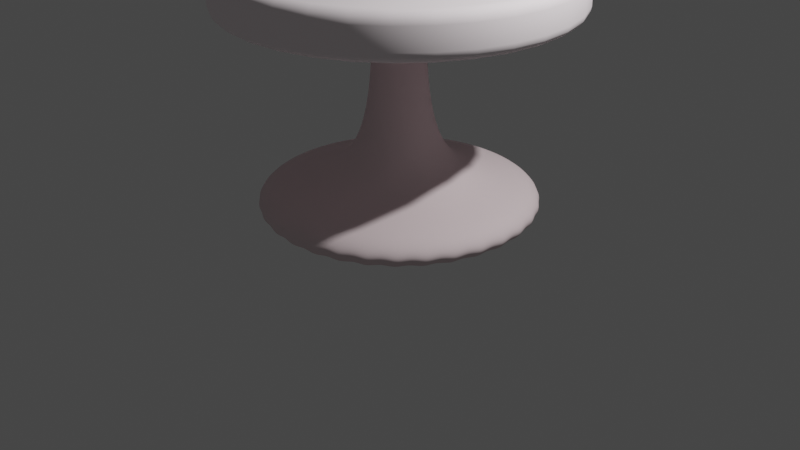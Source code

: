 # Source: table.blend  (saved by Blender 3.6.13; exported with 4.5.12 LTS)
import bpy
from mathutils import Matrix  # noqa: F401  (used for matrix-valued properties, if any)

bpy.ops.wm.read_factory_settings(use_empty=True)
scene = bpy.context.scene
scene.name = 'Scene'

# ---- collections
col_collection = bpy.data.collections.new('Collection'); scene.collection.children.link(col_collection)

# ---- materials (node trees are filled in below, after node groups)
mat_x = bpy.data.materials.new('매테리얼')
mat_x.use_transparent_shadow = False
mat_x.diffuse_color = (0.8, 0.661, 0.6819, 1.0)
mat_001 = bpy.data.materials.new('매테리얼.001')
mat_001.use_transparent_shadow = False
mat_001.diffuse_color = (1.0, 0.9068, 0.9348, 1.0)
mat_001.roughness = 0.3113
mat_001.metallic = 0.2661

# ---- material node trees

# ---- world
world_world = bpy.data.worlds.new('World'); scene.world = world_world
world_world.use_nodes = True; world_world.node_tree.nodes.clear()
_N = world_world.node_tree.nodes; _L = world_world.node_tree.links
n0 = _N.new('ShaderNodeOutputWorld'); n0.name = 'World Output'; n0.location = (300, 300)
n1 = _N.new('ShaderNodeBackground'); n1.name = 'Background'; n1.location = (10, 300)
n1.inputs[0].default_value = (0.05088, 0.05088, 0.05088, 1.0)
_L.new(n1.outputs[0], n0.inputs[0])
n0.is_active_output = True
world_world.color = (0.05088, 0.05088, 0.05088)
world_world.use_sun_shadow = False
world_world.sun_shadow_jitter_overblur = 0.0

# ---- cameras
cam_camera = bpy.data.cameras.new('Camera')
cam_camera.clip_end = 100.0
cam_camera.ortho_scale = 7.314

# ---- lights
light_light = bpy.data.lights.new('Light', 'POINT')
light_light.transmission_factor = 0.0
light_light.energy = 1000.0
light_light.shadow_soft_size = 0.1
light_light.shadow_maximum_resolution = 0.006
light_light.use_absolute_resolution = True

# ---- meshes
me_x = bpy.data.meshes.new('원형')
me_x.from_pydata([(0.0, 1.0, 0.0), (-0.1951, 0.9808, 0.0), (-0.3827, 0.9239, 0.0), (-0.5556, 0.8315, 0.0), (-0.7071, 0.7071, 0.0), (-0.8315, 0.5556, 0.0), (-0.9239, 0.3827, 0.0), (-0.9808, 0.1951, 0.0), (-1.0, 0.0, 0.0), (-0.9808, -0.1951, 0.0), (-0.9239, -0.3827, 0.0), (-0.8315, -0.5556, 0.0), (-0.7071, -0.7071, 0.0), (-0.5556, -0.8315, 0.0), (-0.3827, -0.9239, 0.0), (-0.1951, -0.9808, 0.0), (0.0, -1.0, 0.0), (0.1951, -0.9808, 0.0), (0.3827, -0.9239, 0.0), (0.5556, -0.8315, 0.0), (0.7071, -0.7071, 0.0), (0.8315, -0.5556, 0.0), (0.9239, -0.3827, 0.0), (0.9808, -0.1951, 0.0), (1.0, 0.0, 0.0), (0.9808, 0.1951, 0.0), (0.9239, 0.3827, 0.0), (0.8315, 0.5556, 0.0), (0.7071, 0.7071, 0.0), (0.5556, 0.8315, 0.0), (0.3827, 0.9239, 0.0), (0.1951, 0.9808, 0.0), (0.0, 0.1774, 0.3272), (-0.03462, 0.174, 0.3272), (-0.0679, 0.1639, 0.3272), (-0.09858, 0.1475, 0.3272), (-0.1255, 0.1255, 0.3272), (-0.1475, 0.09858, 0.3272), (-0.1639, 0.0679, 0.3272), (-0.174, 0.03462, 0.3272), (-0.1774, 0.0, 0.3272), (-0.174, -0.03462, 0.3272), (-0.1639, -0.0679, 0.3272), (-0.1475, -0.09858, 0.3272), (-0.1255, -0.1255, 0.3272), (-0.09858, -0.1475, 0.3272), (-0.0679, -0.1639, 0.3272), (-0.03462, -0.174, 0.3272), (0.0, -0.1774, 0.3272), (0.03462, -0.174, 0.3272), (0.0679, -0.1639, 0.3272), (0.09858, -0.1475, 0.3272), (0.1255, -0.1255, 0.3272), (0.1475, -0.09858, 0.3272), (0.1639, -0.0679, 0.3272), (0.174, -0.03462, 0.3272), (0.1774, 0.0, 0.3272), (0.174, 0.03462, 0.3272), (0.1639, 0.0679, 0.3272), (0.1475, 0.09858, 0.3272), (0.1255, 0.1255, 0.3272), (0.09858, 0.1475, 0.3272), (0.0679, 0.1639, 0.3272), (0.03462, 0.174, 0.3272), (-0.1951, 0.9808, 0.3272), (0.0, 1.0, 0.3272), (-0.3827, 0.9239, 0.3272), (-0.5556, 0.8315, 0.3272), (-0.7071, 0.7071, 0.3272), (-0.8315, 0.5556, 0.3272), (-0.9239, 0.3827, 0.3272), (-0.9808, 0.1951, 0.3272), (-1.0, 0.0, 0.3272), (-0.9808, -0.1951, 0.3272), (-0.9239, -0.3827, 0.3272), (-0.8315, -0.5556, 0.3272), (-0.7071, -0.7071, 0.3272), (-0.5556, -0.8315, 0.3272), (-0.3827, -0.9239, 0.3272), (-0.1951, -0.9808, 0.3272), (0.0, -1.0, 0.3272), (0.1951, -0.9808, 0.3272), (0.3827, -0.9239, 0.3272), (0.5556, -0.8315, 0.3272), (0.7071, -0.7071, 0.3272), (0.8315, -0.5556, 0.3272), (0.9239, -0.3827, 0.3272), (0.9808, -0.1951, 0.3272), (1.0, 0.0, 0.3272), (0.9808, 0.1951, 0.3272), (0.9239, 0.3827, 0.3272), (0.8315, 0.5556, 0.3272), (0.7071, 0.7071, 0.3272), (0.5556, 0.8315, 0.3272), (0.3827, 0.9239, 0.3272), (0.1951, 0.9808, 0.3272), (3.313e-08, 0.1774, 1.659), (-0.03462, 0.174, 1.659), (-0.0679, 0.1639, 1.659), (-0.09858, 0.1475, 1.659), (-0.1255, 0.1255, 1.659), (-0.1475, 0.09858, 1.659), (-0.1639, 0.0679, 1.659), (-0.174, 0.03462, 1.659), (-0.1774, 0.0, 1.659), (-0.174, -0.03462, 1.659), (-0.1639, -0.0679, 1.659), (-0.1475, -0.09858, 1.659), (-0.1255, -0.1255, 1.659), (-0.09858, -0.1475, 1.659), (-0.0679, -0.1639, 1.659), (-0.03462, -0.174, 1.659), (3.313e-08, -0.1774, 1.659), (0.03462, -0.174, 1.659), (0.0679, -0.1639, 1.659), (0.09858, -0.1475, 1.659), (0.1255, -0.1255, 1.659), (0.1475, -0.09858, 1.659), (0.1639, -0.0679, 1.659), (0.174, -0.03462, 1.659), (0.1774, 0.0, 1.659), (0.174, 0.03462, 1.659), (0.1639, 0.0679, 1.659), (0.1475, 0.09858, 1.659), (0.1255, 0.1255, 1.659), (0.09858, 0.1475, 1.659), (0.0679, 0.1639, 1.659), (0.03462, 0.174, 1.659), (0.1639, 0.0679, 1.659), (0.174, 0.03462, 1.659), (-0.09858, -0.1475, 1.659), (-0.1255, -0.1255, 1.659), (0.1475, 0.09858, 1.659), (-0.0679, -0.1639, 1.659), (-0.03462, 0.174, 1.659), (3.313e-08, 0.1774, 1.659), (0.1255, 0.1255, 1.659), (-0.03462, -0.174, 1.659), (-0.0679, 0.1639, 1.659), (0.09858, 0.1475, 1.659), (3.313e-08, -0.1774, 1.659), (-0.09858, 0.1475, 1.659), (0.0679, 0.1639, 1.659), (0.03462, -0.174, 1.659), (-0.1255, 0.1255, 1.659), (0.03462, 0.174, 1.659), (0.0679, -0.1639, 1.659), (-0.1475, 0.09858, 1.659), (0.09858, -0.1475, 1.659), (-0.1639, 0.0679, 1.659), (0.1255, -0.1255, 1.659), (-0.174, 0.03462, 1.659), (0.1475, -0.09858, 1.659), (-0.1774, 0.0, 1.659), (0.1639, -0.0679, 1.659), (-0.174, -0.03462, 1.659), (0.174, -0.03462, 1.659), (-0.1639, -0.0679, 1.659), (0.1774, 0.0, 1.659), (-0.1475, -0.09858, 1.659)], [], [(1, 0, 31, 30, 29, 28, 27, 26, 25, 24, 23, 22, 21, 20, 19, 18, 17, 16, 15, 14, 13, 12, 11, 10, 9, 8, 7, 6, 5, 4, 3, 2), (129, 128, 122, 121), (24, 25, 89, 88), (11, 12, 76, 75), (25, 26, 90, 89), (12, 13, 77, 76), (26, 27, 91, 90), (13, 14, 78, 77), (0, 1, 64, 65), (27, 28, 92, 91), (14, 15, 79, 78), (1, 2, 66, 64), (28, 29, 93, 92), (15, 16, 80, 79), (2, 3, 67, 66), (29, 30, 94, 93), (16, 17, 81, 80), (3, 4, 68, 67), (30, 31, 95, 94), (17, 18, 82, 81), (4, 5, 69, 68), (31, 0, 65, 95), (18, 19, 83, 82), (5, 6, 70, 69), (19, 20, 84, 83), (6, 7, 71, 70), (20, 21, 85, 84), (7, 8, 72, 71), (21, 22, 86, 85), (8, 9, 73, 72), (22, 23, 87, 86), (9, 10, 74, 73), (23, 24, 88, 87), (10, 11, 75, 74), (33, 32, 65, 64), (34, 33, 64, 66), (35, 34, 66, 67), (36, 35, 67, 68), (37, 36, 68, 69), (38, 37, 69, 70), (39, 38, 70, 71), (40, 39, 71, 72), (41, 40, 72, 73), (42, 41, 73, 74), (43, 42, 74, 75), (44, 43, 75, 76), (45, 44, 76, 77), (46, 45, 77, 78), (47, 46, 78, 79), (48, 47, 79, 80), (49, 48, 80, 81), (50, 49, 81, 82), (51, 50, 82, 83), (52, 51, 83, 84), (53, 52, 84, 85), (54, 53, 85, 86), (55, 54, 86, 87), (56, 55, 87, 88), (57, 56, 88, 89), (58, 57, 89, 90), (59, 58, 90, 91), (60, 59, 91, 92), (61, 60, 92, 93), (62, 61, 93, 94), (63, 62, 94, 95), (32, 63, 95, 65), (97, 98, 99, 100, 101, 102, 103, 104, 105, 106, 107, 108, 109, 110, 111, 112, 113, 114, 115, 116, 117, 118, 119, 120, 121, 122, 123, 124, 125, 126, 127, 96), (131, 130, 109, 108), (128, 132, 123, 122), (130, 133, 110, 109), (135, 134, 97, 96), (132, 136, 124, 123), (133, 137, 111, 110), (134, 138, 98, 97), (136, 139, 125, 124), (137, 140, 112, 111), (138, 141, 99, 98), (139, 142, 126, 125), (140, 143, 113, 112), (141, 144, 100, 99), (142, 145, 127, 126), (143, 146, 114, 113), (144, 147, 101, 100), (145, 135, 96, 127), (146, 148, 115, 114), (147, 149, 102, 101), (148, 150, 116, 115), (149, 151, 103, 102), (150, 152, 117, 116), (151, 153, 104, 103), (152, 154, 118, 117), (153, 155, 105, 104), (154, 156, 119, 118), (155, 157, 106, 105), (156, 158, 120, 119), (157, 159, 107, 106), (158, 129, 121, 120), (159, 131, 108, 107), (43, 44, 131, 159), (56, 57, 129, 158), (42, 43, 159, 157), (55, 56, 158, 156), (41, 42, 157, 155), (54, 55, 156, 154), (40, 41, 155, 153), (53, 54, 154, 152), (39, 40, 153, 151), (52, 53, 152, 150), (38, 39, 151, 149), (51, 52, 150, 148), (37, 38, 149, 147), (50, 51, 148, 146), (63, 32, 135, 145), (36, 37, 147, 144), (49, 50, 146, 143), (62, 63, 145, 142), (35, 36, 144, 141), (48, 49, 143, 140), (61, 62, 142, 139), (34, 35, 141, 138), (47, 48, 140, 137), (60, 61, 139, 136), (33, 34, 138, 134), (46, 47, 137, 133), (59, 60, 136, 132), (32, 33, 134, 135), (45, 46, 133, 130), (58, 59, 132, 128), (44, 45, 130, 131), (57, 58, 128, 129)])
me_x.polygons.foreach_set('use_smooth', [True] * 130)
_uv = me_x.uv_layers.new(name='UV 맵')
_uv.uv.foreach_set('vector', [0.0, 0.0, 0.0, 0.0, 0.0, 0.0, 0.0, 0.0, 0.0, 0.0, 0.0, 0.0, 0.0, 0.0, 0.0, 0.0, 0.0, 0.0, 0.0, 0.0, 0.0, 0.0, 0.0, 0.0, 0.0, 0.0, 0.0, 0.0, 0.0, 0.0, 0.0, 0.0, 0.0, 0.0, 0.0, 0.0, 0.0, 0.0, 0.0, 0.0, 0.0, 0.0, 0.0, 0.0, 0.0, 0.0, 0.0, 0.0, 0.0, 0.0, 0.0, 0.0, 0.0, 0.0, 0.0, 0.0, 0.0, 0.0, 0.0, 0.0, 0.0, 0.0, 0.0, 0.0, 0.0, 0.0, 0.0, 0.0, 0.0, 0.0, 0.0, 0.0, 0.0, 0.0, 0.0, 0.0, 0.0, 0.0, 0.0, 0.0, 0.0, 0.0, 0.0, 0.0, 0.0, 0.0, 0.0, 0.0, 0.0, 0.0, 0.0, 0.0, 0.0, 0.0, 0.0, 0.0, 0.0, 0.0, 0.0, 0.0, 0.0, 0.0, 0.0, 0.0, 0.0, 0.0, 0.0, 0.0, 0.0, 0.0, 0.0, 0.0, 0.0, 0.0, 0.0, 0.0, 0.0, 0.0, 0.0, 0.0, 0.0, 0.0, 0.0, 0.0, 0.0, 0.0, 0.0, 0.0, 0.0, 0.0, 0.0, 0.0, 0.0, 0.0, 0.0, 0.0, 0.0, 0.0, 0.0, 0.0, 0.0, 0.0, 0.0, 0.0, 0.0, 0.0, 0.0, 0.0, 0.0, 0.0, 0.0, 0.0, 0.0, 0.0, 0.0, 0.0, 0.0, 0.0, 0.0, 0.0, 0.0, 0.0, 0.0, 0.0, 0.0, 0.0, 0.0, 0.0, 0.0, 0.0, 0.0, 0.0, 0.0, 0.0, 0.0, 0.0, 0.0, 0.0, 0.0, 0.0, 0.0, 0.0, 0.0, 0.0, 0.0, 0.0, 0.0, 0.0, 0.0, 0.0, 0.0, 0.0, 0.0, 0.0, 0.0, 0.0, 0.0, 0.0, 0.0, 0.0, 0.0, 0.0, 0.0, 0.0, 0.0, 0.0, 0.0, 0.0, 0.0, 0.0, 0.0, 0.0, 0.0, 0.0, 0.0, 0.0, 0.0, 0.0, 0.0, 0.0, 0.0, 0.0, 0.0, 0.0, 0.0, 0.0, 0.0, 0.0, 0.0, 0.0, 0.0, 0.0, 0.0, 0.0, 0.0, 0.0, 0.0, 0.0, 0.0, 0.0, 0.0, 0.0, 0.0, 0.0, 0.0, 0.0, 0.0, 0.0, 0.0, 0.0, 0.0, 0.0, 0.0, 0.0, 0.0, 0.0, 0.0, 0.0, 0.0, 0.0, 0.0, 0.0, 0.0, 0.0, 0.0, 0.0, 0.0, 0.0, 0.0, 0.0, 0.0, 0.0, 0.0, 0.0, 0.0, 0.0, 0.0, 0.0, 0.0, 0.0, 0.0, 0.0, 0.0, 0.0, 0.0, 0.0, 0.0, 0.0, 0.0, 0.0, 0.0, 0.0, 0.0, 0.0, 0.0, 0.0, 0.0, 0.0, 0.0, 0.0, 0.0, 0.0, 0.0, 0.0, 0.0, 0.0, 0.0, 0.0, 0.0, 0.0, 0.0, 0.0, 0.0, 0.0, 0.0, 0.0, 0.0, 0.0, 0.0, 0.0, 0.0, 0.0, 0.0, 0.0, 0.0, 0.0, 0.0, 0.0, 0.0, 0.0, 0.0, 0.0, 0.0, 0.0, 0.0, 0.0, 0.0, 0.0, 0.0, 0.0, 0.0, 0.0, 0.0, 0.0, 0.0, 0.0, 0.0, 0.0, 0.0, 0.0, 0.0, 0.0, 0.0, 0.0, 0.0, 0.0, 0.0, 0.0, 0.0, 0.0, 0.0, 0.0, 0.0, 0.0, 0.0, 0.0, 0.0, 0.0, 0.0, 0.0, 0.0, 0.0, 0.0, 0.0, 0.0, 0.0, 0.0, 0.0, 0.0, 0.0, 0.0, 0.0, 0.0, 0.0, 0.0, 0.0, 0.0, 0.0, 0.0, 0.0, 0.0, 0.0, 0.0, 0.0, 0.0, 0.0, 0.0, 0.0, 0.0, 0.0, 0.0, 0.0, 0.0, 0.0, 0.0, 0.0, 0.0, 0.0, 0.0, 0.0, 0.0, 0.0, 0.0, 0.0, 0.0, 0.0, 0.0, 0.0, 0.0, 0.0, 0.0, 0.0, 0.0, 0.0, 0.0, 0.0, 0.0, 0.0, 0.0, 0.0, 0.0, 0.0, 0.0, 0.0, 0.0, 0.0, 0.0, 0.0, 0.0, 0.0, 0.0, 0.0, 0.0, 0.0, 0.0, 0.0, 0.0, 0.0, 0.0, 0.0, 0.0, 0.0, 0.0, 0.0, 0.0, 0.0, 0.0, 0.0, 0.0, 0.0, 0.0, 0.0, 0.0, 0.0, 0.0, 0.0, 0.0, 0.0, 0.0, 0.0, 0.0, 0.0, 0.0, 0.0, 0.0, 0.0, 0.0, 0.0, 0.0, 0.0, 0.0, 0.0, 0.0, 0.0, 0.0, 0.0, 0.0, 0.0, 0.0, 0.0, 0.0, 0.0, 0.0, 0.0, 0.0, 0.0, 0.0, 0.0, 0.0, 0.0, 0.0, 0.0, 0.0, 0.0, 0.0, 0.0, 0.0, 0.0, 0.0, 0.0, 0.0, 0.0, 0.0, 0.0, 0.0, 0.0, 0.0, 0.0, 0.0, 0.0, 0.0, 0.0, 0.0, 0.0, 0.0, 0.0, 0.0, 0.0, 0.0, 0.0, 0.0, 0.0, 0.0, 0.0, 0.0, 0.0, 0.0, 0.0, 0.0, 0.0, 0.0, 0.0, 0.0, 0.0, 0.0, 0.0, 0.0, 0.0, 0.0, 0.0, 0.0, 0.0, 0.0, 0.0, 0.0, 0.0, 0.0, 0.0, 0.0, 0.0, 0.0, 0.0, 0.0, 0.0, 0.0, 0.0, 0.0, 0.0, 0.0, 0.0, 0.0, 0.0, 0.0, 0.0, 0.0, 0.0, 0.0, 0.0, 0.0, 0.0, 0.0, 0.0, 0.0, 0.0, 0.0, 0.0, 0.0, 0.0, 0.0, 0.0, 0.0, 0.0, 0.0, 0.0, 0.0, 0.0, 0.0, 0.0, 0.0, 0.0, 0.0, 0.0, 0.0, 0.0, 0.0, 0.0, 0.0, 0.0, 0.0, 0.0, 0.0, 0.0, 0.0, 0.0, 0.0, 0.0, 0.0, 0.0, 0.0, 0.0, 0.0, 0.0, 0.0, 0.0, 0.0, 0.0, 0.0, 0.0, 0.0, 0.0, 0.0, 0.0, 0.0, 0.0, 0.0, 0.0, 0.0, 0.0, 0.0, 0.0, 0.0, 0.0, 0.0, 0.0, 0.0, 0.0, 0.0, 0.0, 0.0, 0.0, 0.0, 0.0, 0.0, 0.0, 0.0, 0.0, 0.0, 0.0, 0.0, 0.0, 0.0, 0.0, 0.0, 0.0, 0.0, 0.0, 0.0, 0.0, 0.0, 0.0, 0.0, 0.0, 0.0, 0.0, 0.0, 0.0, 0.0, 0.0, 0.0, 0.0, 0.0, 0.0, 0.0, 0.0, 0.0, 0.0, 0.0, 0.0, 0.0, 0.0, 0.0, 0.0, 0.0, 0.0, 0.0, 0.0, 0.0, 0.0, 0.0, 0.0, 0.0, 0.0, 0.0, 0.0, 0.0, 0.0, 0.0, 0.0, 0.0, 0.0, 0.0, 0.0, 0.0, 0.0, 0.0, 0.0, 0.0, 0.0, 0.0, 0.0, 0.0, 0.0, 0.0, 0.0, 0.0, 0.0, 0.0, 0.0, 0.0, 0.0, 0.0, 0.0, 0.0, 0.0, 0.0, 0.0, 0.0, 0.0, 0.0, 0.0, 0.0, 0.0, 0.0, 0.0, 0.0, 0.0, 0.0, 0.0, 0.0, 0.0, 0.0, 0.0, 0.0, 0.0, 0.0, 0.0, 0.0, 0.0, 0.0, 0.0, 0.0, 0.0, 0.0, 0.0, 0.0, 0.0, 0.0, 0.0, 0.0, 0.0, 0.0, 0.0, 0.0, 0.0, 0.0, 0.0, 0.0, 0.0, 0.0, 0.0, 0.0, 0.0, 0.0, 0.0, 0.0, 0.0, 0.0, 0.0, 0.0, 0.0, 0.0, 0.0, 0.0, 0.0, 0.0, 0.0, 0.0, 0.0, 0.0, 0.0, 0.0, 0.0, 0.0, 0.0, 0.0, 0.0, 0.0, 0.0, 0.0, 0.0, 0.0, 0.0, 0.0, 0.0, 0.0, 0.0, 0.0, 0.0, 0.0, 0.0, 0.0, 0.0, 0.0, 0.0, 0.0, 0.0, 0.0, 0.0, 0.0, 0.0, 0.0, 0.0, 0.0, 0.0, 0.0, 0.0, 0.0, 0.0, 0.0, 0.0, 0.0, 0.0, 0.0, 0.0, 0.0, 0.0, 0.0, 0.0, 0.0, 0.0, 0.0, 0.0, 0.0, 0.0, 0.0, 0.0, 0.0, 0.0, 0.0, 0.0, 0.0, 0.0, 0.0, 0.0, 0.0, 0.0, 0.0, 0.0, 0.0, 0.0, 0.0, 0.0, 0.0, 0.0, 0.0, 0.0, 0.0, 0.0, 0.0, 0.0, 0.0, 0.0, 0.0, 0.0, 0.0, 0.0, 0.0, 0.0, 0.0, 0.0, 0.0, 0.0, 0.0, 0.0, 0.0, 0.0, 0.0, 0.0, 0.0, 0.0, 0.0, 0.0, 0.0, 0.0, 0.0, 0.0, 0.0, 0.0, 0.0, 0.0, 0.0, 0.0, 0.0, 0.0, 0.0, 0.0, 0.0, 0.0, 0.0, 0.0, 0.0, 0.0, 0.0, 0.0, 0.0, 0.0, 0.0, 0.0, 0.0, 0.0, 0.0, 0.0, 0.0, 0.0, 0.0, 0.0, 0.0, 0.0, 0.0, 0.0, 0.0, 0.0, 0.0, 0.0, 0.0, 0.0, 0.0, 0.0, 0.0, 0.0, 0.0, 0.0, 0.0, 0.0, 0.0, 0.0, 0.0, 0.0, 0.0, 0.0, 0.0, 0.0, 0.0, 0.0, 0.0, 0.0, 0.0, 0.0, 0.0, 0.0, 0.0, 0.0, 0.0, 0.0, 0.0, 0.0, 0.0, 0.0, 0.0, 0.0, 0.0, 0.0, 0.0, 0.0, 0.0, 0.0, 0.0, 0.0, 0.0, 0.0, 0.0, 0.0, 0.0, 0.0, 0.0, 0.0, 0.0, 0.0, 0.0, 0.0, 0.0, 0.0, 0.0, 0.0, 0.0, 0.0, 0.0, 0.0, 0.0, 0.0, 0.0, 0.0, 0.0, 0.0, 0.0, 0.0, 0.0, 0.0, 0.0, 0.0, 0.0, 0.0, 0.0, 0.0, 0.0, 0.0, 0.0, 0.0, 0.0, 0.0, 0.0, 0.0, 0.0, 0.0, 0.0, 0.0, 0.0, 0.0, 0.0, 0.0, 0.0, 0.0, 0.0, 0.0, 0.0, 0.0, 0.0, 0.0, 0.0, 0.0, 0.0, 0.0, 0.0, 0.0, 0.0, 0.0, 0.0, 0.0, 0.0, 0.0, 0.0, 0.0, 0.0, 0.0, 0.0, 0.0, 0.0, 0.0, 0.0, 0.0, 0.0, 0.0, 0.0, 0.0, 0.0, 0.0, 0.0, 0.0, 0.0, 0.0, 0.0, 0.0, 0.0, 0.0, 0.0, 0.0, 0.0, 0.0, 0.0, 0.0, 0.0, 0.0, 0.0, 0.0, 0.0, 0.0, 0.0, 0.0, 0.0, 0.0, 0.0, 0.0, 0.0, 0.0, 0.0, 0.0, 0.0, 0.0, 0.0, 0.0, 0.0, 0.0, 0.0, 0.0, 0.0, 0.0, 0.0, 0.0, 0.0, 0.0, 0.0, 0.0, 0.0, 0.0, 0.0, 0.0, 0.0, 0.0, 0.0, 0.0, 0.0, 0.0, 0.0, 0.0, 0.0, 0.0, 0.0, 0.0, 0.0, 0.0, 0.0, 0.0, 0.0, 0.0, 0.0, 0.0, 0.0, 0.0, 0.0, 0.0, 0.0, 0.0])
me_x.materials.append(mat_x)
me_x.update()
me_001 = bpy.data.meshes.new('원형.001')
me_001.from_pydata([(0.0, 1.0, -0.1688), (-0.1951, 0.9808, -0.1688), (-0.3827, 0.9239, -0.1688), (-0.5556, 0.8315, -0.1688), (-0.7071, 0.7071, -0.1688), (-0.8315, 0.5556, -0.1688), (-0.9239, 0.3827, -0.1688), (-0.9808, 0.1951, -0.1688), (-1.0, 0.0, -0.1688), (-0.9808, -0.1951, -0.1688), (-0.9239, -0.3827, -0.1688), (-0.8315, -0.5556, -0.1688), (-0.7071, -0.7071, -0.1688), (-0.5556, -0.8315, -0.1688), (-0.3827, -0.9239, -0.1688), (-0.1951, -0.9808, -0.1688), (0.0, -1.0, -0.1688), (0.1951, -0.9808, -0.1688), (0.3827, -0.9239, -0.1688), (0.5556, -0.8315, -0.1688), (0.7071, -0.7071, -0.1688), (0.8315, -0.5556, -0.1688), (0.9239, -0.3827, -0.1688), (0.9808, -0.1951, -0.1688), (1.0, 0.0, -0.1688), (0.9808, 0.1951, -0.1688), (0.9239, 0.3827, -0.1688), (0.8315, 0.5556, -0.1688), (0.7071, 0.7071, -0.1688), (0.5556, 0.8315, -0.1688), (0.3827, 0.9239, -0.1688), (0.1951, 0.9808, -0.1688), (-0.1951, 0.9808, 0.07983), (0.0, 1.0, 0.07983), (-0.3827, 0.9239, 0.07983), (-0.5556, 0.8315, 0.07983), (-0.7071, 0.7071, 0.07983), (-0.8315, 0.5556, 0.07983), (-0.9239, 0.3827, 0.07983), (-0.9808, 0.1951, 0.07983), (-1.0, 0.0, 0.07983), (-0.9808, -0.1951, 0.07983), (-0.9239, -0.3827, 0.07983), (-0.8315, -0.5556, 0.07983), (-0.7071, -0.7071, 0.07983), (-0.5556, -0.8315, 0.07983), (-0.3827, -0.9239, 0.07983), (-0.1951, -0.9808, 0.07983), (0.0, -1.0, 0.07983), (0.1951, -0.9808, 0.07983), (0.3827, -0.9239, 0.07983), (0.5556, -0.8315, 0.07983), (0.7071, -0.7071, 0.07983), (0.8315, -0.5556, 0.07983), (0.9239, -0.3827, 0.07983), (0.9808, -0.1951, 0.07983), (1.0, 0.0, 0.07983), (0.9808, 0.1951, 0.07983), (0.9239, 0.3827, 0.07983), (0.8315, 0.5556, 0.07983), (0.7071, 0.7071, 0.07983), (0.5556, 0.8315, 0.07983), (0.3827, 0.9239, 0.07983), (0.1951, 0.9808, 0.07983)], [], [(1, 0, 31, 30, 29, 28, 27, 26, 25, 24, 23, 22, 21, 20, 19, 18, 17, 16, 15, 14, 13, 12, 11, 10, 9, 8, 7, 6, 5, 4, 3, 2), (32, 34, 35, 36, 37, 38, 39, 40, 41, 42, 43, 44, 45, 46, 47, 48, 49, 50, 51, 52, 53, 54, 55, 56, 57, 58, 59, 60, 61, 62, 63, 33), (9, 10, 42, 41), (23, 24, 56, 55), (10, 11, 43, 42), (24, 25, 57, 56), (11, 12, 44, 43), (25, 26, 58, 57), (12, 13, 45, 44), (26, 27, 59, 58), (13, 14, 46, 45), (0, 1, 32, 33), (27, 28, 60, 59), (14, 15, 47, 46), (1, 2, 34, 32), (28, 29, 61, 60), (15, 16, 48, 47), (2, 3, 35, 34), (29, 30, 62, 61), (16, 17, 49, 48), (3, 4, 36, 35), (30, 31, 63, 62), (17, 18, 50, 49), (4, 5, 37, 36), (31, 0, 33, 63), (18, 19, 51, 50), (5, 6, 38, 37), (19, 20, 52, 51), (6, 7, 39, 38), (20, 21, 53, 52), (7, 8, 40, 39), (21, 22, 54, 53), (8, 9, 41, 40), (22, 23, 55, 54)])
me_001.polygons.foreach_set('use_smooth', [True] * 34)
_uv = me_001.uv_layers.new(name='UV 맵')
_uv.uv.foreach_set('vector', [0.0, 0.0, 0.0, 0.0, 0.0, 0.0, 0.0, 0.0, 0.0, 0.0, 0.0, 0.0, 0.0, 0.0, 0.0, 0.0, 0.0, 0.0, 0.0, 0.0, 0.0, 0.0, 0.0, 0.0, 0.0, 0.0, 0.0, 0.0, 0.0, 0.0, 0.0, 0.0, 0.0, 0.0, 0.0, 0.0, 0.0, 0.0, 0.0, 0.0, 0.0, 0.0, 0.0, 0.0, 0.0, 0.0, 0.0, 0.0, 0.0, 0.0, 0.0, 0.0, 0.0, 0.0, 0.0, 0.0, 0.0, 0.0, 0.0, 0.0, 0.0, 0.0, 0.0, 0.0, 0.0, 0.0, 0.0, 0.0, 0.0, 0.0, 0.0, 0.0, 0.0, 0.0, 0.0, 0.0, 0.0, 0.0, 0.0, 0.0, 0.0, 0.0, 0.0, 0.0, 0.0, 0.0, 0.0, 0.0, 0.0, 0.0, 0.0, 0.0, 0.0, 0.0, 0.0, 0.0, 0.0, 0.0, 0.0, 0.0, 0.0, 0.0, 0.0, 0.0, 0.0, 0.0, 0.0, 0.0, 0.0, 0.0, 0.0, 0.0, 0.0, 0.0, 0.0, 0.0, 0.0, 0.0, 0.0, 0.0, 0.0, 0.0, 0.0, 0.0, 0.0, 0.0, 0.0, 0.0, 0.0, 0.0, 0.0, 0.0, 0.0, 0.0, 0.0, 0.0, 0.0, 0.0, 0.0, 0.0, 0.0, 0.0, 0.0, 0.0, 0.0, 0.0, 0.0, 0.0, 0.0, 0.0, 0.0, 0.0, 0.0, 0.0, 0.0, 0.0, 0.0, 0.0, 0.0, 0.0, 0.0, 0.0, 0.0, 0.0, 0.0, 0.0, 0.0, 0.0, 0.0, 0.0, 0.0, 0.0, 0.0, 0.0, 0.0, 0.0, 0.0, 0.0, 0.0, 0.0, 0.0, 0.0, 0.0, 0.0, 0.0, 0.0, 0.0, 0.0, 0.0, 0.0, 0.0, 0.0, 0.0, 0.0, 0.0, 0.0, 0.0, 0.0, 0.0, 0.0, 0.0, 0.0, 0.0, 0.0, 0.0, 0.0, 0.0, 0.0, 0.0, 0.0, 0.0, 0.0, 0.0, 0.0, 0.0, 0.0, 0.0, 0.0, 0.0, 0.0, 0.0, 0.0, 0.0, 0.0, 0.0, 0.0, 0.0, 0.0, 0.0, 0.0, 0.0, 0.0, 0.0, 0.0, 0.0, 0.0, 0.0, 0.0, 0.0, 0.0, 0.0, 0.0, 0.0, 0.0, 0.0, 0.0, 0.0, 0.0, 0.0, 0.0, 0.0, 0.0, 0.0, 0.0, 0.0, 0.0, 0.0, 0.0, 0.0, 0.0, 0.0, 0.0, 0.0, 0.0, 0.0, 0.0, 0.0, 0.0, 0.0, 0.0, 0.0, 0.0, 0.0, 0.0, 0.0, 0.0, 0.0, 0.0, 0.0, 0.0, 0.0, 0.0, 0.0, 0.0, 0.0, 0.0, 0.0, 0.0, 0.0, 0.0, 0.0, 0.0, 0.0, 0.0, 0.0, 0.0, 0.0, 0.0, 0.0, 0.0, 0.0, 0.0, 0.0, 0.0, 0.0, 0.0, 0.0, 0.0, 0.0, 0.0, 0.0, 0.0, 0.0, 0.0, 0.0, 0.0, 0.0, 0.0, 0.0, 0.0, 0.0, 0.0, 0.0, 0.0, 0.0, 0.0, 0.0, 0.0, 0.0, 0.0, 0.0, 0.0, 0.0, 0.0, 0.0, 0.0, 0.0, 0.0, 0.0, 0.0, 0.0, 0.0, 0.0, 0.0, 0.0, 0.0, 0.0, 0.0, 0.0, 0.0, 0.0, 0.0, 0.0, 0.0, 0.0, 0.0, 0.0, 0.0, 0.0, 0.0, 0.0, 0.0, 0.0, 0.0, 0.0, 0.0, 0.0, 0.0, 0.0, 0.0, 0.0, 0.0, 0.0, 0.0, 0.0, 0.0, 0.0, 0.0, 0.0, 0.0, 0.0, 0.0, 0.0, 0.0])
me_001.materials.append(mat_001)
me_001.update()

# ---- objects
ob_light = bpy.data.objects.new('Light', light_light)
ob_camera = bpy.data.objects.new('Camera', cam_camera)
ob_x = bpy.data.objects.new('원형', me_x)
ob_001 = bpy.data.objects.new('원형.001', me_001)

# ---- transforms, parenting, visibility, modifiers, constraints
ob_light.location = (4.076, 1.005, 5.904)
ob_light.rotation_euler = (0.6503, 0.05522, 1.866)
ob_light.lock_rotations_4d = False
ob_light.empty_display_type = 'ARROWS'
ob_light.color = (0.0, 0.0, 0.0, 0.0)
ob_light.lineart.crease_threshold = 0.0
ob_camera.location = (7.359, -6.926, 4.958)
ob_camera.rotation_euler = (1.109, 0.0, 0.8149)
ob_camera.lock_rotations_4d = False
ob_camera.empty_display_type = 'ARROWS'
ob_camera.color = (0.0, 0.0, 0.0, 0.0)
ob_camera.display_type = 'WIRE'
ob_camera.lineart.crease_threshold = 0.0
ob_x.location = (0.0, 0.0, 0.0)
ob_x.scale = (1.467, 1.467, 1.467)
_m = ob_x.modifiers.new('Subdivision', 'SUBSURF')
_m.levels = 6
_m.render_levels = 4
_m = ob_x.modifiers.new('베벨', 'BEVEL')
_m.width = 0.068
_m.width_pct = 0.068
_m.segments = 4
ob_001.location = (0.0, 0.0, 2.483)
ob_001.scale = (1.76, 1.76, 1.76)
_m = ob_001.modifiers.new('베벨', 'BEVEL')
_m.width = 0.063
_m.width_pct = 0.063
_m.segments = 4

# ---- collection membership
col_collection.objects.link(ob_light)
col_collection.objects.link(ob_camera)
col_collection.objects.link(ob_x)
col_collection.objects.link(ob_001)

# ---- scene / render settings (as saved in the file)
scene.camera = ob_camera
scene.frame_start = 1; scene.frame_end = 250; scene.frame_set(1)
scene.render.engine = 'BLENDER_EEVEE_NEXT'
scene.cycles.sampling_pattern = 'TABULATED_SOBOL'
scene.view_settings.view_transform = 'Filmic'
bpy.context.view_layer.update()
